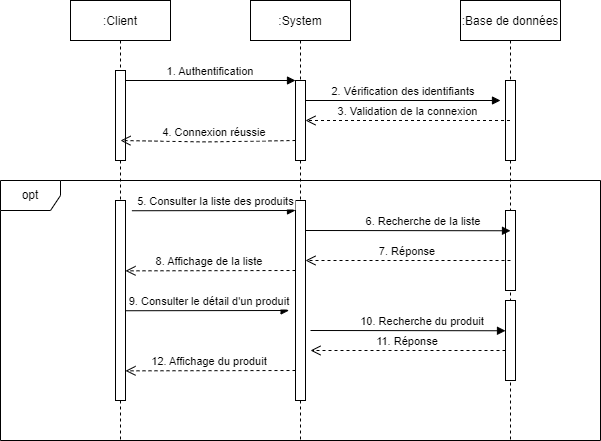

The diagram above was exported from draw.io. Its source (the exported page's mxGraphModel, read from the mxfile embedded in the PNG):
<mxGraphModel dx="1278" dy="489" grid="1" gridSize="10" guides="1" tooltips="1" connect="1" arrows="1" fold="1" page="1" pageScale="1" pageWidth="850" pageHeight="1100" math="0" shadow="0">
  <root>
    <mxCell id="0" />
    <mxCell id="1" parent="0" />
    <mxCell id="3nuBFxr9cyL0pnOWT2aG-1" value=":Client" style="shape=umlLifeline;perimeter=lifelinePerimeter;container=1;collapsible=0;recursiveResize=0;rounded=0;shadow=0;strokeWidth=1;" parent="1" vertex="1">
      <mxGeometry x="120" y="80" width="100" height="440" as="geometry" />
    </mxCell>
    <mxCell id="3nuBFxr9cyL0pnOWT2aG-2" value="" style="points=[];perimeter=orthogonalPerimeter;rounded=0;shadow=0;strokeWidth=1;" parent="3nuBFxr9cyL0pnOWT2aG-1" vertex="1">
      <mxGeometry x="45" y="70" width="10" height="90" as="geometry" />
    </mxCell>
    <mxCell id="3nuBFxr9cyL0pnOWT2aG-5" value=":System" style="shape=umlLifeline;perimeter=lifelinePerimeter;container=1;collapsible=0;recursiveResize=0;rounded=0;shadow=0;strokeWidth=1;" parent="1" vertex="1">
      <mxGeometry x="300" y="80" width="100" height="440" as="geometry" />
    </mxCell>
    <mxCell id="3nuBFxr9cyL0pnOWT2aG-6" value="" style="points=[];perimeter=orthogonalPerimeter;rounded=0;shadow=0;strokeWidth=1;" parent="3nuBFxr9cyL0pnOWT2aG-5" vertex="1">
      <mxGeometry x="45" y="80" width="10" height="80" as="geometry" />
    </mxCell>
    <mxCell id="3nuBFxr9cyL0pnOWT2aG-8" value="1. Authentification" style="verticalAlign=bottom;endArrow=block;entryX=0;entryY=0;shadow=0;strokeWidth=1;" parent="1" source="3nuBFxr9cyL0pnOWT2aG-2" target="3nuBFxr9cyL0pnOWT2aG-6" edge="1">
      <mxGeometry relative="1" as="geometry">
        <mxPoint x="275" y="160" as="sourcePoint" />
      </mxGeometry>
    </mxCell>
    <mxCell id="V91wAxNs3vRIjSCmIlZW-1" value=":Base de données" style="shape=umlLifeline;perimeter=lifelinePerimeter;container=1;collapsible=0;recursiveResize=0;rounded=0;shadow=0;strokeWidth=1;" parent="1" vertex="1">
      <mxGeometry x="510" y="80" width="100" height="440" as="geometry" />
    </mxCell>
    <mxCell id="V91wAxNs3vRIjSCmIlZW-2" value="" style="points=[];perimeter=orthogonalPerimeter;rounded=0;shadow=0;strokeWidth=1;" parent="V91wAxNs3vRIjSCmIlZW-1" vertex="1">
      <mxGeometry x="45" y="80" width="10" height="80" as="geometry" />
    </mxCell>
    <mxCell id="V91wAxNs3vRIjSCmIlZW-22" value="" style="html=1;points=[];perimeter=orthogonalPerimeter;" parent="V91wAxNs3vRIjSCmIlZW-1" vertex="1">
      <mxGeometry x="45" y="210" width="10" height="80" as="geometry" />
    </mxCell>
    <mxCell id="phDi1hlVaF5BhKNxSaM5-2" value="" style="html=1;points=[];perimeter=orthogonalPerimeter;" parent="V91wAxNs3vRIjSCmIlZW-1" vertex="1">
      <mxGeometry x="45" y="300" width="10" height="80" as="geometry" />
    </mxCell>
    <mxCell id="V91wAxNs3vRIjSCmIlZW-12" value="2. Vérification des identifiants" style="verticalAlign=bottom;endArrow=block;shadow=0;strokeWidth=1;" parent="1" edge="1">
      <mxGeometry relative="1" as="geometry">
        <mxPoint x="355" y="180.0000000000001" as="sourcePoint" />
        <mxPoint x="550" y="180" as="targetPoint" />
      </mxGeometry>
    </mxCell>
    <mxCell id="V91wAxNs3vRIjSCmIlZW-13" value="3. Validation de la connexion" style="verticalAlign=bottom;endArrow=open;dashed=1;endSize=8;shadow=0;strokeWidth=1;" parent="1" source="V91wAxNs3vRIjSCmIlZW-1" edge="1">
      <mxGeometry relative="1" as="geometry">
        <mxPoint x="355" y="199.99999999999977" as="targetPoint" />
        <mxPoint x="525" y="199.99999999999977" as="sourcePoint" />
      </mxGeometry>
    </mxCell>
    <mxCell id="V91wAxNs3vRIjSCmIlZW-14" value="4. Connexion réussie" style="verticalAlign=bottom;endArrow=open;dashed=1;endSize=8;shadow=0;strokeWidth=1;" parent="1" edge="1">
      <mxGeometry x="-0.0723" relative="1" as="geometry">
        <mxPoint x="170" y="220" as="targetPoint" />
        <mxPoint x="345" y="220" as="sourcePoint" />
        <Array as="points">
          <mxPoint x="254.89999999999998" y="221.44000000000005" />
        </Array>
        <mxPoint as="offset" />
      </mxGeometry>
    </mxCell>
    <mxCell id="V91wAxNs3vRIjSCmIlZW-20" value="" style="html=1;points=[];perimeter=orthogonalPerimeter;" parent="1" vertex="1">
      <mxGeometry x="165" y="360" width="10" height="80" as="geometry" />
    </mxCell>
    <mxCell id="V91wAxNs3vRIjSCmIlZW-21" value="" style="html=1;points=[];perimeter=orthogonalPerimeter;" parent="1" vertex="1">
      <mxGeometry x="345" y="360" width="10" height="80" as="geometry" />
    </mxCell>
    <mxCell id="V91wAxNs3vRIjSCmIlZW-24" value="6. Recherche de la liste" style="verticalAlign=bottom;endArrow=block;shadow=0;strokeWidth=1;exitX=1.14;exitY=0.128;exitDx=0;exitDy=0;exitPerimeter=0;" parent="1" edge="1">
      <mxGeometry x="0.1475" relative="1" as="geometry">
        <mxPoint x="355" y="310" as="sourcePoint" />
        <mxPoint x="560" y="310.26" as="targetPoint" />
        <mxPoint as="offset" />
        <Array as="points" />
      </mxGeometry>
    </mxCell>
    <mxCell id="V91wAxNs3vRIjSCmIlZW-25" value="" style="html=1;points=[];perimeter=orthogonalPerimeter;" parent="1" vertex="1">
      <mxGeometry x="165" y="280" width="10" height="200" as="geometry" />
    </mxCell>
    <mxCell id="V91wAxNs3vRIjSCmIlZW-26" value="" style="html=1;points=[];perimeter=orthogonalPerimeter;" parent="1" vertex="1">
      <mxGeometry x="345" y="280" width="10" height="200" as="geometry" />
    </mxCell>
    <mxCell id="V91wAxNs3vRIjSCmIlZW-27" value="5. Consulter la liste des produits" style="verticalAlign=bottom;endArrow=block;shadow=0;strokeWidth=1;exitX=1.14;exitY=0.128;exitDx=0;exitDy=0;exitPerimeter=0;" parent="1" edge="1">
      <mxGeometry x="0.022" relative="1" as="geometry">
        <mxPoint x="181.4" y="290.24" as="sourcePoint" />
        <mxPoint x="344.9999999999999" y="290" as="targetPoint" />
        <mxPoint as="offset" />
      </mxGeometry>
    </mxCell>
    <mxCell id="V91wAxNs3vRIjSCmIlZW-29" value="8. Affichage de la liste" style="verticalAlign=bottom;endArrow=open;dashed=1;endSize=8;shadow=0;strokeWidth=1;" parent="1" edge="1">
      <mxGeometry x="0.0083" relative="1" as="geometry">
        <mxPoint x="175" y="350.3399999999999" as="targetPoint" />
        <mxPoint x="345" y="350" as="sourcePoint" />
        <Array as="points" />
        <mxPoint as="offset" />
      </mxGeometry>
    </mxCell>
    <mxCell id="V91wAxNs3vRIjSCmIlZW-43" value="7. Réponse" style="verticalAlign=bottom;endArrow=open;dashed=1;endSize=8;shadow=0;strokeWidth=1;" parent="1" edge="1">
      <mxGeometry relative="1" as="geometry">
        <mxPoint x="355" y="339.9999999999998" as="targetPoint" />
        <mxPoint x="560" y="340" as="sourcePoint" />
      </mxGeometry>
    </mxCell>
    <mxCell id="V91wAxNs3vRIjSCmIlZW-51" value="opt" style="shape=umlFrame;whiteSpace=wrap;html=1;" parent="1" vertex="1">
      <mxGeometry x="50" y="260" width="600" height="260" as="geometry" />
    </mxCell>
    <mxCell id="phDi1hlVaF5BhKNxSaM5-1" value="9. Consulter le détail d'un produit" style="verticalAlign=bottom;endArrow=block;shadow=0;strokeWidth=1;exitX=1.14;exitY=0.128;exitDx=0;exitDy=0;exitPerimeter=0;" parent="1" edge="1">
      <mxGeometry x="0.022" relative="1" as="geometry">
        <mxPoint x="175.00000000000009" y="390.24" as="sourcePoint" />
        <mxPoint x="338.6" y="390" as="targetPoint" />
        <mxPoint as="offset" />
      </mxGeometry>
    </mxCell>
    <mxCell id="phDi1hlVaF5BhKNxSaM5-3" value="10. Recherche du produit" style="verticalAlign=bottom;endArrow=block;shadow=0;strokeWidth=1;" parent="1" edge="1">
      <mxGeometry x="0.1475" relative="1" as="geometry">
        <mxPoint x="360" y="410" as="sourcePoint" />
        <mxPoint x="555" y="410.26" as="targetPoint" />
        <mxPoint as="offset" />
        <Array as="points" />
      </mxGeometry>
    </mxCell>
    <mxCell id="phDi1hlVaF5BhKNxSaM5-4" value="11. Réponse" style="verticalAlign=bottom;endArrow=open;dashed=1;endSize=8;shadow=0;strokeWidth=1;" parent="1" edge="1">
      <mxGeometry relative="1" as="geometry">
        <mxPoint x="360" y="430" as="targetPoint" />
        <mxPoint x="555" y="430" as="sourcePoint" />
      </mxGeometry>
    </mxCell>
    <mxCell id="phDi1hlVaF5BhKNxSaM5-5" value="12. Affichage du produit" style="verticalAlign=bottom;endArrow=open;dashed=1;endSize=8;shadow=0;strokeWidth=1;" parent="1" edge="1">
      <mxGeometry x="0.0083" relative="1" as="geometry">
        <mxPoint x="175" y="450.3399999999999" as="targetPoint" />
        <mxPoint x="345" y="450" as="sourcePoint" />
        <Array as="points" />
        <mxPoint as="offset" />
      </mxGeometry>
    </mxCell>
  </root>
</mxGraphModel>